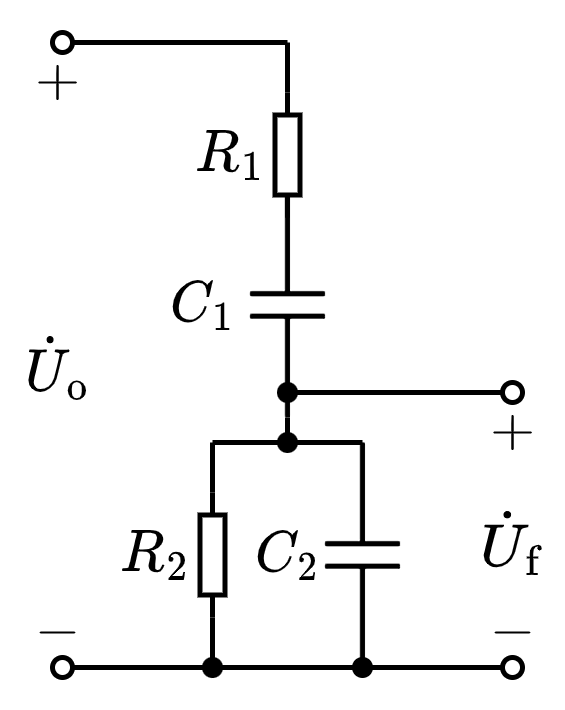

The diagram above was exported from draw.io. Its source (the exported page's mxGraphModel, read from the mxfile embedded in the PNG):
<mxGraphModel dx="376" dy="251" grid="1" gridSize="5" guides="1" tooltips="1" connect="1" arrows="1" fold="1" page="1" pageScale="1" pageWidth="827" pageHeight="1169" math="1" shadow="0">
  <root>
    <mxCell id="0" />
    <mxCell id="1" parent="0" />
    <mxCell id="AXR2AaapxzvhebWmvtp0-12" value="" style="pointerEvents=1;verticalLabelPosition=bottom;shadow=0;dashed=0;align=center;html=1;verticalAlign=top;shape=mxgraph.electrical.capacitors.capacitor_1;direction=south;connectable=0;allowArrows=0;recursiveResize=1;" vertex="1" parent="1">
      <mxGeometry x="357.5" y="95" width="15" height="45" as="geometry" />
    </mxCell>
    <mxCell id="AXR2AaapxzvhebWmvtp0-14" value="" style="endArrow=none;html=1;rounded=0;fontSize=10;startSize=2;endSize=2;entryX=1;entryY=0.5;entryDx=0;entryDy=0;entryPerimeter=0;" edge="1" parent="1" target="AXR2AaapxzvhebWmvtp0-12">
      <mxGeometry width="50" height="50" relative="1" as="geometry">
        <mxPoint x="365" y="145" as="sourcePoint" />
        <mxPoint x="360" y="176" as="targetPoint" />
      </mxGeometry>
    </mxCell>
    <mxCell id="AXR2AaapxzvhebWmvtp0-15" value="" style="endArrow=none;html=1;rounded=0;fontSize=10;startSize=2;endSize=2;entryX=0;entryY=0.5;entryDx=0;entryDy=0;entryPerimeter=0;exitX=0;exitY=0.5;exitDx=0;exitDy=0;exitPerimeter=0;" edge="1" parent="1" target="AXR2AaapxzvhebWmvtp0-12" source="AXR2AaapxzvhebWmvtp0-5">
      <mxGeometry width="50" height="50" relative="1" as="geometry">
        <mxPoint x="365" y="111" as="sourcePoint" />
        <mxPoint x="375" y="196" as="targetPoint" />
      </mxGeometry>
    </mxCell>
    <mxCell id="AXR2AaapxzvhebWmvtp0-16" value="$$C_1$$" style="text;html=1;align=center;verticalAlign=middle;resizable=1;points=[];autosize=1;strokeColor=none;fillColor=none;fontSize=10;movable=1;rotatable=1;deletable=1;editable=1;connectable=0;allowArrows=0;" vertex="1" parent="1">
      <mxGeometry x="340" y="110" width="15" height="15" as="geometry" />
    </mxCell>
    <mxCell id="AXR2AaapxzvhebWmvtp0-3" value="$$R_1$$" style="text;html=1;resizable=1;autosize=1;align=center;verticalAlign=middle;points=[];fillColor=none;strokeColor=none;rounded=0;fontSize=10;movable=1;rotatable=1;deletable=1;editable=1;connectable=0;allowArrows=0;" vertex="1" parent="1">
      <mxGeometry x="345" y="80" width="15" height="15" as="geometry" />
    </mxCell>
    <mxCell id="AXR2AaapxzvhebWmvtp0-4" value="" style="endArrow=none;html=1;rounded=0;fontSize=10;startSize=4;endSize=4;entryX=1;entryY=0.5;entryDx=0;entryDy=0;entryPerimeter=0;" edge="1" parent="1" target="AXR2AaapxzvhebWmvtp0-5">
      <mxGeometry width="50" height="50" relative="1" as="geometry">
        <mxPoint x="365" y="65" as="sourcePoint" />
        <mxPoint x="562" y="25.5" as="targetPoint" />
      </mxGeometry>
    </mxCell>
    <mxCell id="AXR2AaapxzvhebWmvtp0-5" value="" style="pointerEvents=1;verticalLabelPosition=bottom;shadow=0;dashed=0;align=center;html=1;verticalAlign=top;shape=mxgraph.electrical.resistors.resistor_1;fontSize=10;direction=north;allowArrows=0;" vertex="1" parent="1">
      <mxGeometry x="362.5" y="75" width="5" height="25" as="geometry" />
    </mxCell>
    <mxCell id="AXR2AaapxzvhebWmvtp0-17" value="" style="endArrow=none;html=1;rounded=0;" edge="1" parent="1">
      <mxGeometry width="50" height="50" relative="1" as="geometry">
        <mxPoint x="350" y="145" as="sourcePoint" />
        <mxPoint x="380" y="145" as="targetPoint" />
      </mxGeometry>
    </mxCell>
    <mxCell id="AXR2AaapxzvhebWmvtp0-18" value="" style="endArrow=oval;html=1;rounded=0;startSize=4;endSize=4;endFill=0;" edge="1" parent="1">
      <mxGeometry width="50" height="50" relative="1" as="geometry">
        <mxPoint x="365" y="135" as="sourcePoint" />
        <mxPoint x="410" y="135" as="targetPoint" />
      </mxGeometry>
    </mxCell>
    <mxCell id="AXR2AaapxzvhebWmvtp0-19" value="" style="shape=waypoint;sketch=0;fillStyle=solid;size=6;pointerEvents=1;points=[];fillColor=none;resizable=1;rotatable=1;perimeter=centerPerimeter;snapToPoint=1;strokeWidth=0.1;movable=1;deletable=1;editable=1;connectable=1;" vertex="1" parent="1">
      <mxGeometry x="360" y="130" width="10" height="10" as="geometry" />
    </mxCell>
    <mxCell id="AXR2AaapxzvhebWmvtp0-20" value="" style="endArrow=none;html=1;rounded=0;startSize=4;endSize=4;startArrow=oval;startFill=0;" edge="1" parent="1">
      <mxGeometry width="50" height="50" relative="1" as="geometry">
        <mxPoint x="320" y="65" as="sourcePoint" />
        <mxPoint x="365" y="65" as="targetPoint" />
      </mxGeometry>
    </mxCell>
    <mxCell id="AXR2AaapxzvhebWmvtp0-21" value="" style="shape=waypoint;sketch=0;fillStyle=solid;size=6;pointerEvents=1;points=[];fillColor=none;resizable=1;rotatable=1;perimeter=centerPerimeter;snapToPoint=1;strokeWidth=0.1;movable=1;deletable=1;editable=1;connectable=1;" vertex="1" parent="1">
      <mxGeometry x="360" y="140" width="10" height="10" as="geometry" />
    </mxCell>
    <mxCell id="AXR2AaapxzvhebWmvtp0-22" value="" style="endArrow=none;html=1;rounded=0;fontSize=10;startSize=2;endSize=2;exitX=0;exitY=0.5;exitDx=0;exitDy=0;exitPerimeter=0;" edge="1" parent="1" source="AXR2AaapxzvhebWmvtp0-24">
      <mxGeometry width="50" height="50" relative="1" as="geometry">
        <mxPoint x="350" y="192" as="sourcePoint" />
        <mxPoint x="350" y="190" as="targetPoint" />
      </mxGeometry>
    </mxCell>
    <mxCell id="AXR2AaapxzvhebWmvtp0-23" value="$$R_2$$" style="text;html=1;resizable=1;autosize=1;align=center;verticalAlign=middle;points=[];fillColor=none;strokeColor=none;rounded=0;fontSize=10;movable=1;rotatable=1;deletable=1;editable=1;connectable=0;allowArrows=0;" vertex="1" parent="1">
      <mxGeometry x="330" y="160" width="15" height="15" as="geometry" />
    </mxCell>
    <mxCell id="AXR2AaapxzvhebWmvtp0-24" value="" style="pointerEvents=1;verticalLabelPosition=bottom;shadow=0;dashed=0;align=center;html=1;verticalAlign=top;shape=mxgraph.electrical.resistors.resistor_1;fontSize=10;direction=north;allowArrows=0;" vertex="1" parent="1">
      <mxGeometry x="347.5" y="155" width="5" height="25" as="geometry" />
    </mxCell>
    <mxCell id="AXR2AaapxzvhebWmvtp0-25" value="" style="endArrow=none;html=1;rounded=0;exitX=1;exitY=0.5;exitDx=0;exitDy=0;exitPerimeter=0;" edge="1" parent="1" source="AXR2AaapxzvhebWmvtp0-24">
      <mxGeometry width="50" height="50" relative="1" as="geometry">
        <mxPoint x="330" y="165" as="sourcePoint" />
        <mxPoint x="350" y="145" as="targetPoint" />
      </mxGeometry>
    </mxCell>
    <mxCell id="AXR2AaapxzvhebWmvtp0-26" value="" style="pointerEvents=1;verticalLabelPosition=bottom;shadow=0;dashed=0;align=center;html=1;verticalAlign=top;shape=mxgraph.electrical.capacitors.capacitor_1;direction=south;connectable=0;allowArrows=0;recursiveResize=1;" vertex="1" parent="1">
      <mxGeometry x="372.5" y="145" width="15" height="45" as="geometry" />
    </mxCell>
    <mxCell id="AXR2AaapxzvhebWmvtp0-27" value="" style="endArrow=oval;html=1;rounded=0;startSize=4;endSize=4;startArrow=oval;startFill=0;endFill=0;" edge="1" parent="1">
      <mxGeometry width="50" height="50" relative="1" as="geometry">
        <mxPoint x="320" y="190" as="sourcePoint" />
        <mxPoint x="410" y="190" as="targetPoint" />
      </mxGeometry>
    </mxCell>
    <mxCell id="AXR2AaapxzvhebWmvtp0-28" value="$$C_2$$" style="text;html=1;align=center;verticalAlign=middle;resizable=1;points=[];autosize=1;strokeColor=none;fillColor=none;fontSize=10;movable=1;rotatable=1;deletable=1;editable=1;connectable=0;allowArrows=0;" vertex="1" parent="1">
      <mxGeometry x="355" y="160" width="20" height="15" as="geometry" />
    </mxCell>
    <mxCell id="AXR2AaapxzvhebWmvtp0-29" value="$$\dot{U}_\mathrm{o}$$" style="text;html=1;align=center;verticalAlign=middle;resizable=1;points=[];autosize=1;strokeColor=none;fillColor=none;fontSize=10;movable=1;rotatable=1;deletable=1;editable=1;connectable=0;" vertex="1" parent="1">
      <mxGeometry x="308.5" y="120" width="20" height="20" as="geometry" />
    </mxCell>
    <mxCell id="AXR2AaapxzvhebWmvtp0-30" value="$$+$$" style="text;html=1;align=center;verticalAlign=middle;resizable=1;points=[];autosize=1;strokeColor=none;fillColor=none;fontSize=10;movable=1;rotatable=1;deletable=1;editable=1;connectable=0;" vertex="1" parent="1">
      <mxGeometry x="311" y="65" width="15" height="15" as="geometry" />
    </mxCell>
    <mxCell id="AXR2AaapxzvhebWmvtp0-31" value="$$-$$" style="text;html=1;align=center;verticalAlign=middle;resizable=1;points=[];autosize=1;strokeColor=none;fillColor=none;fontSize=10;movable=1;rotatable=1;deletable=1;editable=1;connectable=0;" vertex="1" parent="1">
      <mxGeometry x="311" y="175" width="15" height="15" as="geometry" />
    </mxCell>
    <mxCell id="AXR2AaapxzvhebWmvtp0-38" value="$$+$$" style="text;html=1;align=center;verticalAlign=middle;resizable=1;points=[];autosize=1;strokeColor=none;fillColor=none;fontSize=10;movable=1;rotatable=1;deletable=1;editable=1;connectable=0;" vertex="1" parent="1">
      <mxGeometry x="402.5" y="135" width="15" height="15" as="geometry" />
    </mxCell>
    <mxCell id="AXR2AaapxzvhebWmvtp0-39" value="$$\dot{U}_\mathrm{f}$$" style="text;html=1;align=center;verticalAlign=middle;resizable=1;points=[];autosize=1;strokeColor=none;fillColor=none;fontSize=10;movable=1;rotatable=1;deletable=1;editable=1;connectable=0;" vertex="1" parent="1">
      <mxGeometry x="400" y="155" width="20" height="20" as="geometry" />
    </mxCell>
    <mxCell id="AXR2AaapxzvhebWmvtp0-40" value="$$-$$" style="text;html=1;align=center;verticalAlign=middle;resizable=1;points=[];autosize=1;strokeColor=none;fillColor=none;fontSize=10;movable=1;rotatable=1;deletable=1;editable=1;connectable=0;" vertex="1" parent="1">
      <mxGeometry x="402.5" y="175" width="15" height="15" as="geometry" />
    </mxCell>
    <mxCell id="AXR2AaapxzvhebWmvtp0-41" value="" style="shape=waypoint;sketch=0;fillStyle=solid;size=6;pointerEvents=1;points=[];fillColor=none;resizable=1;rotatable=1;perimeter=centerPerimeter;snapToPoint=1;strokeWidth=0.1;movable=1;deletable=1;editable=1;connectable=1;" vertex="1" parent="1">
      <mxGeometry x="375" y="185" width="10" height="10" as="geometry" />
    </mxCell>
    <mxCell id="AXR2AaapxzvhebWmvtp0-42" value="" style="shape=waypoint;sketch=0;fillStyle=solid;size=6;pointerEvents=1;points=[];fillColor=none;resizable=1;rotatable=1;perimeter=centerPerimeter;snapToPoint=1;strokeWidth=0.1;movable=1;deletable=1;editable=1;connectable=1;" vertex="1" parent="1">
      <mxGeometry x="345" y="185" width="10" height="10" as="geometry" />
    </mxCell>
  </root>
</mxGraphModel>